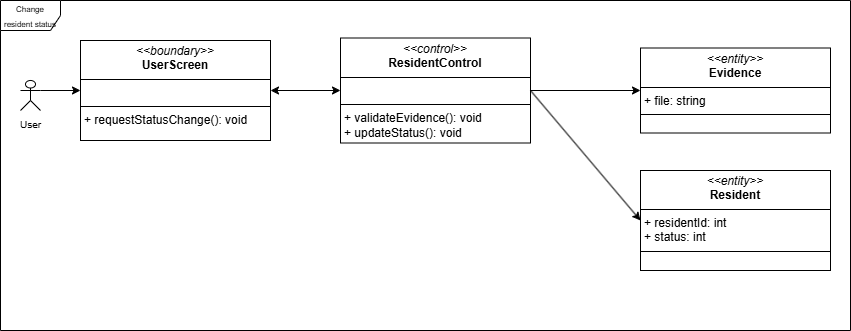

The diagram above was exported from draw.io. Its source (the exported page's mxGraphModel, read from the mxfile embedded in the PNG):
<mxGraphModel dx="988" dy="572" grid="1" gridSize="10" guides="1" tooltips="1" connect="1" arrows="1" fold="1" page="1" pageScale="1" pageWidth="827" pageHeight="1169" background="#ffffff" math="0" shadow="0">
  <root>
    <mxCell id="0" />
    <mxCell id="1" parent="0" />
    <mxCell id="X_cfNtLWTgjf-Kpmpf1W-1" value="&lt;font style=&quot;font-size: 8px;&quot;&gt;Change resident status&lt;/font&gt;" style="shape=umlFrame;whiteSpace=wrap;html=1;pointerEvents=0;movable=1;resizable=1;rotatable=1;deletable=1;editable=1;locked=0;connectable=1;" parent="1" vertex="1">
      <mxGeometry x="60" y="50" width="850" height="330" as="geometry" />
    </mxCell>
    <mxCell id="X_cfNtLWTgjf-Kpmpf1W-2" value="&lt;font style=&quot;font-size: 10px;&quot;&gt;User&lt;/font&gt;" style="shape=umlActor;verticalLabelPosition=bottom;verticalAlign=top;html=1;outlineConnect=0;" parent="1" vertex="1">
      <mxGeometry x="80" y="130" width="20" height="30" as="geometry" />
    </mxCell>
    <mxCell id="X_cfNtLWTgjf-Kpmpf1W-7" value="&lt;p style=&quot;margin:0px;margin-top:4px;text-align:center;&quot;&gt;&lt;i&gt;&amp;lt;&amp;lt;boundary&amp;gt;&amp;gt;&lt;/i&gt;&lt;br&gt;&lt;b&gt;UserScreen&lt;/b&gt;&lt;/p&gt;&lt;hr size=&quot;1&quot; style=&quot;border-style:solid;&quot;&gt;&lt;p style=&quot;margin:0px;margin-left:4px;&quot;&gt;&lt;br&gt;&lt;/p&gt;&lt;hr size=&quot;1&quot; style=&quot;border-style:solid;&quot;&gt;&lt;p style=&quot;margin:0px;margin-left:4px;&quot;&gt;+ requestStatusChange(): void&lt;/p&gt;" style="verticalAlign=top;align=left;overflow=fill;html=1;whiteSpace=wrap;" parent="1" vertex="1">
      <mxGeometry x="140" y="90" width="190" height="100" as="geometry" />
    </mxCell>
    <mxCell id="X_cfNtLWTgjf-Kpmpf1W-8" value="&lt;p style=&quot;margin:0px;margin-top:4px;text-align:center;&quot;&gt;&lt;i&gt;&amp;lt;&amp;lt;control&amp;gt;&amp;gt;&lt;/i&gt;&lt;br&gt;&lt;b&gt;ResidentControl&lt;/b&gt;&lt;/p&gt;&lt;hr size=&quot;1&quot; style=&quot;border-style:solid;&quot;&gt;&lt;p style=&quot;margin:0px;margin-left:4px;&quot;&gt;&lt;br&gt;&lt;/p&gt;&lt;hr size=&quot;1&quot; style=&quot;border-style:solid;&quot;&gt;&lt;p style=&quot;margin:0px;margin-left:4px;&quot;&gt;+ &lt;span style=&quot;background-color: transparent; color: light-dark(rgb(0, 0, 0), rgb(255, 255, 255));&quot;&gt;validateEvidence(): void +&amp;nbsp;&lt;/span&gt;&lt;span style=&quot;background-color: transparent; color: light-dark(rgb(0, 0, 0), rgb(255, 255, 255));&quot;&gt;updateStatus(): void&lt;/span&gt;&lt;/p&gt;" style="verticalAlign=top;align=left;overflow=fill;html=1;whiteSpace=wrap;" parent="1" vertex="1">
      <mxGeometry x="400" y="87.5" width="190" height="105" as="geometry" />
    </mxCell>
    <mxCell id="X_cfNtLWTgjf-Kpmpf1W-9" value="&lt;p style=&quot;margin:0px;margin-top:4px;text-align:center;&quot;&gt;&lt;i&gt;&amp;lt;&amp;lt;entity&amp;gt;&amp;gt;&lt;/i&gt;&lt;br&gt;&lt;b&gt;Evidence&lt;/b&gt;&lt;/p&gt;&lt;hr size=&quot;1&quot; style=&quot;border-style:solid;&quot;&gt;&lt;p style=&quot;margin:0px;margin-left:4px;&quot;&gt;+&amp;nbsp;file: string&lt;/p&gt;&lt;hr size=&quot;1&quot; style=&quot;border-style:solid;&quot;&gt;&lt;p style=&quot;margin:0px;margin-left:4px;&quot;&gt;&lt;br&gt;&lt;/p&gt;" style="verticalAlign=top;align=left;overflow=fill;html=1;whiteSpace=wrap;" parent="1" vertex="1">
      <mxGeometry x="700" y="97.5" width="190" height="85" as="geometry" />
    </mxCell>
    <mxCell id="X_cfNtLWTgjf-Kpmpf1W-10" value="&lt;p style=&quot;margin:0px;margin-top:4px;text-align:center;&quot;&gt;&lt;i&gt;&amp;lt;&amp;lt;entity&amp;gt;&amp;gt;&lt;/i&gt;&lt;br&gt;&lt;b&gt;Resident&lt;/b&gt;&lt;/p&gt;&lt;hr size=&quot;1&quot; style=&quot;border-style:solid;&quot;&gt;&lt;p style=&quot;margin: 0px 0px 0px 4px;&quot;&gt;&lt;span style=&quot;background-color: transparent; color: light-dark(rgb(0, 0, 0), rgb(255, 255, 255));&quot;&gt;+ residentId: int&lt;/span&gt;&lt;/p&gt;&lt;p style=&quot;margin: 0px 0px 0px 4px;&quot;&gt;&lt;span style=&quot;background-color: transparent; color: light-dark(rgb(0, 0, 0), rgb(255, 255, 255));&quot;&gt;+ status: int&lt;/span&gt;&lt;/p&gt;&lt;hr size=&quot;1&quot; style=&quot;border-style:solid;&quot;&gt;&lt;p style=&quot;margin:0px;margin-left:4px;&quot;&gt;&lt;br&gt;&lt;/p&gt;" style="verticalAlign=top;align=left;overflow=fill;html=1;whiteSpace=wrap;" parent="1" vertex="1">
      <mxGeometry x="700" y="220" width="190" height="100" as="geometry" />
    </mxCell>
    <mxCell id="X_cfNtLWTgjf-Kpmpf1W-11" value="" style="endArrow=classic;html=1;rounded=0;exitX=1;exitY=0.3333333333333333;exitDx=0;exitDy=0;exitPerimeter=0;entryX=0;entryY=0.5;entryDx=0;entryDy=0;" parent="1" source="X_cfNtLWTgjf-Kpmpf1W-2" target="X_cfNtLWTgjf-Kpmpf1W-7" edge="1">
      <mxGeometry width="50" height="50" relative="1" as="geometry">
        <mxPoint x="420" y="290" as="sourcePoint" />
        <mxPoint x="470" y="240" as="targetPoint" />
      </mxGeometry>
    </mxCell>
    <mxCell id="X_cfNtLWTgjf-Kpmpf1W-12" value="" style="endArrow=classic;startArrow=classic;html=1;rounded=0;entryX=0;entryY=0.5;entryDx=0;entryDy=0;" parent="1" source="X_cfNtLWTgjf-Kpmpf1W-7" target="X_cfNtLWTgjf-Kpmpf1W-8" edge="1">
      <mxGeometry width="50" height="50" relative="1" as="geometry">
        <mxPoint x="420" y="290" as="sourcePoint" />
        <mxPoint x="470" y="240" as="targetPoint" />
      </mxGeometry>
    </mxCell>
    <mxCell id="X_cfNtLWTgjf-Kpmpf1W-13" value="" style="endArrow=classic;html=1;rounded=0;exitX=1;exitY=0.5;exitDx=0;exitDy=0;entryX=0;entryY=0.5;entryDx=0;entryDy=0;" parent="1" source="X_cfNtLWTgjf-Kpmpf1W-8" target="X_cfNtLWTgjf-Kpmpf1W-10" edge="1">
      <mxGeometry width="50" height="50" relative="1" as="geometry">
        <mxPoint x="420" y="290" as="sourcePoint" />
        <mxPoint x="470" y="240" as="targetPoint" />
      </mxGeometry>
    </mxCell>
    <mxCell id="X_cfNtLWTgjf-Kpmpf1W-15" value="" style="endArrow=classic;html=1;rounded=0;exitX=1;exitY=0.5;exitDx=0;exitDy=0;" parent="1" source="X_cfNtLWTgjf-Kpmpf1W-8" target="X_cfNtLWTgjf-Kpmpf1W-9" edge="1">
      <mxGeometry width="50" height="50" relative="1" as="geometry">
        <mxPoint x="420" y="290" as="sourcePoint" />
        <mxPoint x="470" y="240" as="targetPoint" />
      </mxGeometry>
    </mxCell>
  </root>
</mxGraphModel>